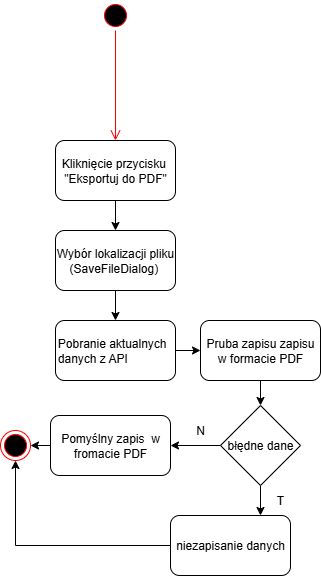

The diagram above was exported from draw.io. Its source (the exported page's mxGraphModel, read from the mxfile embedded in the PNG):
<mxGraphModel dx="479" dy="735" grid="1" gridSize="10" guides="1" tooltips="1" connect="1" arrows="1" fold="1" page="1" pageScale="1" pageWidth="827" pageHeight="1169" math="0" shadow="0">
  <root>
    <mxCell id="0" />
    <mxCell id="1" parent="0" />
    <mxCell id="dbvXG12w3VbAoAej47u0-1" value="" style="ellipse;html=1;shape=startState;fillColor=#000000;strokeColor=#ff0000;" vertex="1" parent="1">
      <mxGeometry x="170" y="130" width="30" height="30" as="geometry" />
    </mxCell>
    <mxCell id="dbvXG12w3VbAoAej47u0-2" value="" style="edgeStyle=orthogonalEdgeStyle;html=1;verticalAlign=bottom;endArrow=open;endSize=8;strokeColor=#ff0000;rounded=0;" edge="1" parent="1" source="dbvXG12w3VbAoAej47u0-1" target="dbvXG12w3VbAoAej47u0-4">
      <mxGeometry relative="1" as="geometry">
        <mxPoint x="185" y="300" as="targetPoint" />
      </mxGeometry>
    </mxCell>
    <mxCell id="dbvXG12w3VbAoAej47u0-3" value="" style="ellipse;html=1;shape=endState;fillColor=#000000;strokeColor=#ff0000;" vertex="1" parent="1">
      <mxGeometry x="70" y="560" width="30" height="30" as="geometry" />
    </mxCell>
    <mxCell id="dbvXG12w3VbAoAej47u0-4" value="&lt;div&gt;Kliknięcie przycisku&amp;nbsp;&lt;/div&gt;&lt;div&gt;&quot;Eksportuj do PDF&quot;&lt;/div&gt;" style="rounded=1;whiteSpace=wrap;html=1;" vertex="1" parent="1">
      <mxGeometry x="125" y="270" width="120" height="60" as="geometry" />
    </mxCell>
    <mxCell id="dbvXG12w3VbAoAej47u0-5" value="" style="endArrow=classic;html=1;rounded=0;exitX=0.5;exitY=1;exitDx=0;exitDy=0;" edge="1" parent="1" source="dbvXG12w3VbAoAej47u0-4" target="dbvXG12w3VbAoAej47u0-6">
      <mxGeometry width="50" height="50" relative="1" as="geometry">
        <mxPoint x="160" y="290" as="sourcePoint" />
        <mxPoint x="185" y="360" as="targetPoint" />
      </mxGeometry>
    </mxCell>
    <mxCell id="dbvXG12w3VbAoAej47u0-6" value="&lt;span style=&quot;text-align: left;&quot;&gt;Wybór lokalizacji pliku&lt;/span&gt;&lt;br style=&quot;padding: 0px; margin: 0px; text-align: left;&quot;&gt;&lt;span style=&quot;text-align: left;&quot;&gt;(SaveFileDialog)&amp;nbsp;&lt;/span&gt;" style="rounded=1;whiteSpace=wrap;html=1;" vertex="1" parent="1">
      <mxGeometry x="125" y="360" width="120" height="60" as="geometry" />
    </mxCell>
    <mxCell id="dbvXG12w3VbAoAej47u0-7" value="&lt;div style=&quot;text-align: left;&quot;&gt;Pobranie aktualnych&amp;nbsp;&amp;nbsp;&lt;/div&gt;&lt;div style=&quot;text-align: left;&quot;&gt;danych z API&amp;nbsp;&lt;/div&gt;" style="rounded=1;whiteSpace=wrap;html=1;" vertex="1" parent="1">
      <mxGeometry x="125" y="450" width="120" height="60" as="geometry" />
    </mxCell>
    <mxCell id="dbvXG12w3VbAoAej47u0-8" value="" style="endArrow=classic;html=1;rounded=0;exitX=0.5;exitY=1;exitDx=0;exitDy=0;entryX=0.5;entryY=0;entryDx=0;entryDy=0;" edge="1" parent="1" source="dbvXG12w3VbAoAej47u0-6" target="dbvXG12w3VbAoAej47u0-7">
      <mxGeometry width="50" height="50" relative="1" as="geometry">
        <mxPoint x="160" y="400" as="sourcePoint" />
        <mxPoint x="210" y="350" as="targetPoint" />
      </mxGeometry>
    </mxCell>
    <mxCell id="dbvXG12w3VbAoAej47u0-9" value="Pruba zapisu zapisu w formacie PDF" style="rounded=1;whiteSpace=wrap;html=1;" vertex="1" parent="1">
      <mxGeometry x="270" y="450" width="120" height="60" as="geometry" />
    </mxCell>
    <mxCell id="dbvXG12w3VbAoAej47u0-10" value="" style="endArrow=classic;html=1;rounded=0;exitX=1;exitY=0.5;exitDx=0;exitDy=0;entryX=0;entryY=0.5;entryDx=0;entryDy=0;" edge="1" parent="1" source="dbvXG12w3VbAoAej47u0-7" target="dbvXG12w3VbAoAej47u0-9">
      <mxGeometry width="50" height="50" relative="1" as="geometry">
        <mxPoint x="310" y="430" as="sourcePoint" />
        <mxPoint x="360" y="380" as="targetPoint" />
      </mxGeometry>
    </mxCell>
    <mxCell id="dbvXG12w3VbAoAej47u0-11" value="błędne dane" style="rhombus;whiteSpace=wrap;html=1;" vertex="1" parent="1">
      <mxGeometry x="290" y="535" width="80" height="80" as="geometry" />
    </mxCell>
    <mxCell id="dbvXG12w3VbAoAej47u0-12" value="" style="endArrow=classic;html=1;rounded=0;exitX=0.5;exitY=1;exitDx=0;exitDy=0;entryX=0.5;entryY=0;entryDx=0;entryDy=0;" edge="1" parent="1" source="dbvXG12w3VbAoAej47u0-9" target="dbvXG12w3VbAoAej47u0-11">
      <mxGeometry width="50" height="50" relative="1" as="geometry">
        <mxPoint x="310" y="430" as="sourcePoint" />
        <mxPoint x="360" y="380" as="targetPoint" />
      </mxGeometry>
    </mxCell>
    <mxCell id="dbvXG12w3VbAoAej47u0-13" value="" style="endArrow=classic;html=1;rounded=0;exitX=0;exitY=0.5;exitDx=0;exitDy=0;" edge="1" parent="1" source="dbvXG12w3VbAoAej47u0-11">
      <mxGeometry width="50" height="50" relative="1" as="geometry">
        <mxPoint x="140" y="550" as="sourcePoint" />
        <mxPoint x="240" y="575" as="targetPoint" />
      </mxGeometry>
    </mxCell>
    <mxCell id="dbvXG12w3VbAoAej47u0-14" value="" style="endArrow=classic;html=1;rounded=0;exitX=0.5;exitY=1;exitDx=0;exitDy=0;entryX=0.75;entryY=0;entryDx=0;entryDy=0;" edge="1" parent="1" source="dbvXG12w3VbAoAej47u0-11" target="dbvXG12w3VbAoAej47u0-17">
      <mxGeometry width="50" height="50" relative="1" as="geometry">
        <mxPoint x="260" y="550" as="sourcePoint" />
        <mxPoint x="330" y="650" as="targetPoint" />
      </mxGeometry>
    </mxCell>
    <mxCell id="dbvXG12w3VbAoAej47u0-15" value="Pomyślny zapis&amp;nbsp; w fromacie PDF" style="rounded=1;whiteSpace=wrap;html=1;" vertex="1" parent="1">
      <mxGeometry x="120" y="545" width="120" height="60" as="geometry" />
    </mxCell>
    <mxCell id="dbvXG12w3VbAoAej47u0-16" value="" style="endArrow=classic;html=1;rounded=0;exitX=0;exitY=0.5;exitDx=0;exitDy=0;entryX=1;entryY=0.5;entryDx=0;entryDy=0;" edge="1" parent="1" source="dbvXG12w3VbAoAej47u0-15" target="dbvXG12w3VbAoAej47u0-3">
      <mxGeometry width="50" height="50" relative="1" as="geometry">
        <mxPoint x="260" y="550" as="sourcePoint" />
        <mxPoint x="310" y="500" as="targetPoint" />
      </mxGeometry>
    </mxCell>
    <mxCell id="dbvXG12w3VbAoAej47u0-17" value="niezapisanie danych" style="rounded=1;whiteSpace=wrap;html=1;" vertex="1" parent="1">
      <mxGeometry x="240" y="645" width="120" height="60" as="geometry" />
    </mxCell>
    <mxCell id="dbvXG12w3VbAoAej47u0-18" value="N" style="text;html=1;align=center;verticalAlign=middle;whiteSpace=wrap;rounded=0;" vertex="1" parent="1">
      <mxGeometry x="240" y="545" width="60" height="30" as="geometry" />
    </mxCell>
    <mxCell id="dbvXG12w3VbAoAej47u0-19" value="T" style="text;html=1;align=center;verticalAlign=middle;whiteSpace=wrap;rounded=0;" vertex="1" parent="1">
      <mxGeometry x="320" y="615" width="60" height="30" as="geometry" />
    </mxCell>
    <mxCell id="dbvXG12w3VbAoAej47u0-20" value="" style="endArrow=classic;html=1;rounded=0;exitX=0;exitY=0.5;exitDx=0;exitDy=0;entryX=0.5;entryY=1;entryDx=0;entryDy=0;" edge="1" parent="1" source="dbvXG12w3VbAoAej47u0-17" target="dbvXG12w3VbAoAej47u0-3">
      <mxGeometry width="50" height="50" relative="1" as="geometry">
        <mxPoint x="410" y="600" as="sourcePoint" />
        <mxPoint x="460" y="550" as="targetPoint" />
        <Array as="points">
          <mxPoint x="85" y="675" />
        </Array>
      </mxGeometry>
    </mxCell>
  </root>
</mxGraphModel>